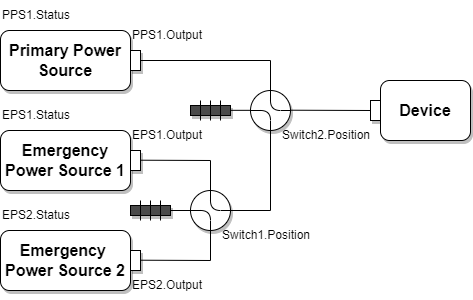

The diagram above was exported from draw.io. Its source (the exported page's mxGraphModel, read from the mxfile embedded in the PNG):
<mxGraphModel dx="652" dy="844" grid="1" gridSize="10" guides="1" tooltips="1" connect="1" arrows="1" fold="1" page="1" pageScale="1" pageWidth="827" pageHeight="1169" math="0" shadow="0">
  <root>
    <mxCell id="0" />
    <mxCell id="1" parent="0" />
    <mxCell id="pZ-DNMxPV1xEBQZKG7wP-3" value="" style="group" vertex="1" connectable="0" parent="1">
      <mxGeometry x="40" y="260" width="140" height="60" as="geometry" />
    </mxCell>
    <mxCell id="pZ-DNMxPV1xEBQZKG7wP-1" value="Primary Power Source" style="rounded=1;whiteSpace=wrap;html=1;fontStyle=1;fontSize=16;shadow=1;" vertex="1" parent="pZ-DNMxPV1xEBQZKG7wP-3">
      <mxGeometry width="130" height="60" as="geometry" />
    </mxCell>
    <mxCell id="pZ-DNMxPV1xEBQZKG7wP-2" value="" style="rounded=0;whiteSpace=wrap;html=1;shadow=1;" vertex="1" parent="pZ-DNMxPV1xEBQZKG7wP-3">
      <mxGeometry x="130" y="20" width="10" height="20" as="geometry" />
    </mxCell>
    <mxCell id="pZ-DNMxPV1xEBQZKG7wP-4" value="" style="group" vertex="1" connectable="0" parent="1">
      <mxGeometry x="40" y="360" width="140" height="60" as="geometry" />
    </mxCell>
    <mxCell id="pZ-DNMxPV1xEBQZKG7wP-5" value="Emergency Power Source 1" style="rounded=1;whiteSpace=wrap;html=1;fontStyle=1;fontSize=16;shadow=1;" vertex="1" parent="pZ-DNMxPV1xEBQZKG7wP-4">
      <mxGeometry width="130" height="60" as="geometry" />
    </mxCell>
    <mxCell id="pZ-DNMxPV1xEBQZKG7wP-6" value="" style="rounded=0;whiteSpace=wrap;html=1;shadow=1;" vertex="1" parent="pZ-DNMxPV1xEBQZKG7wP-4">
      <mxGeometry x="130" y="20" width="10" height="20" as="geometry" />
    </mxCell>
    <mxCell id="pZ-DNMxPV1xEBQZKG7wP-7" value="" style="group" vertex="1" connectable="0" parent="1">
      <mxGeometry x="40" y="460" width="140" height="60" as="geometry" />
    </mxCell>
    <mxCell id="pZ-DNMxPV1xEBQZKG7wP-8" value="Emergency&amp;nbsp; Power Source 2" style="rounded=1;whiteSpace=wrap;html=1;fontStyle=1;fontSize=16;shadow=1;" vertex="1" parent="pZ-DNMxPV1xEBQZKG7wP-7">
      <mxGeometry width="130" height="60" as="geometry" />
    </mxCell>
    <mxCell id="pZ-DNMxPV1xEBQZKG7wP-9" value="" style="rounded=0;whiteSpace=wrap;html=1;shadow=1;" vertex="1" parent="pZ-DNMxPV1xEBQZKG7wP-7">
      <mxGeometry x="130" y="20" width="10" height="20" as="geometry" />
    </mxCell>
    <mxCell id="pZ-DNMxPV1xEBQZKG7wP-17" value="" style="group" vertex="1" connectable="0" parent="1">
      <mxGeometry x="170" y="430" width="40" height="20" as="geometry" />
    </mxCell>
    <mxCell id="pZ-DNMxPV1xEBQZKG7wP-12" value="" style="rounded=0;whiteSpace=wrap;html=1;shadow=1;fillColor=#4A4A4A;" vertex="1" parent="pZ-DNMxPV1xEBQZKG7wP-17">
      <mxGeometry y="5" width="40" height="10" as="geometry" />
    </mxCell>
    <mxCell id="pZ-DNMxPV1xEBQZKG7wP-14" value="" style="endArrow=none;html=1;rounded=0;" edge="1" parent="pZ-DNMxPV1xEBQZKG7wP-17">
      <mxGeometry width="50" height="50" relative="1" as="geometry">
        <mxPoint x="20" y="20" as="sourcePoint" />
        <mxPoint x="20" as="targetPoint" />
      </mxGeometry>
    </mxCell>
    <mxCell id="pZ-DNMxPV1xEBQZKG7wP-15" value="" style="endArrow=none;html=1;rounded=0;" edge="1" parent="pZ-DNMxPV1xEBQZKG7wP-17">
      <mxGeometry width="50" height="50" relative="1" as="geometry">
        <mxPoint x="30" y="20" as="sourcePoint" />
        <mxPoint x="30" as="targetPoint" />
      </mxGeometry>
    </mxCell>
    <mxCell id="pZ-DNMxPV1xEBQZKG7wP-16" value="" style="endArrow=none;html=1;rounded=0;" edge="1" parent="pZ-DNMxPV1xEBQZKG7wP-17">
      <mxGeometry width="50" height="50" relative="1" as="geometry">
        <mxPoint x="10" y="20" as="sourcePoint" />
        <mxPoint x="10" as="targetPoint" />
      </mxGeometry>
    </mxCell>
    <mxCell id="pZ-DNMxPV1xEBQZKG7wP-19" value="" style="group" vertex="1" connectable="0" parent="1">
      <mxGeometry x="230" y="330" width="40" height="20" as="geometry" />
    </mxCell>
    <mxCell id="pZ-DNMxPV1xEBQZKG7wP-20" value="" style="rounded=0;whiteSpace=wrap;html=1;shadow=1;fillColor=#4A4A4A;" vertex="1" parent="pZ-DNMxPV1xEBQZKG7wP-19">
      <mxGeometry y="5" width="40" height="10" as="geometry" />
    </mxCell>
    <mxCell id="pZ-DNMxPV1xEBQZKG7wP-21" value="" style="endArrow=none;html=1;rounded=0;" edge="1" parent="pZ-DNMxPV1xEBQZKG7wP-19">
      <mxGeometry width="50" height="50" relative="1" as="geometry">
        <mxPoint x="20" y="20" as="sourcePoint" />
        <mxPoint x="20" as="targetPoint" />
      </mxGeometry>
    </mxCell>
    <mxCell id="pZ-DNMxPV1xEBQZKG7wP-22" value="" style="endArrow=none;html=1;rounded=0;" edge="1" parent="pZ-DNMxPV1xEBQZKG7wP-19">
      <mxGeometry width="50" height="50" relative="1" as="geometry">
        <mxPoint x="30" y="20" as="sourcePoint" />
        <mxPoint x="30" as="targetPoint" />
      </mxGeometry>
    </mxCell>
    <mxCell id="pZ-DNMxPV1xEBQZKG7wP-23" value="" style="endArrow=none;html=1;rounded=0;" edge="1" parent="pZ-DNMxPV1xEBQZKG7wP-19">
      <mxGeometry width="50" height="50" relative="1" as="geometry">
        <mxPoint x="10" y="20" as="sourcePoint" />
        <mxPoint x="10" as="targetPoint" />
      </mxGeometry>
    </mxCell>
    <mxCell id="pZ-DNMxPV1xEBQZKG7wP-24" value="" style="endArrow=none;html=1;rounded=0;entryX=1;entryY=0.5;entryDx=0;entryDy=0;" edge="1" parent="1" target="pZ-DNMxPV1xEBQZKG7wP-2">
      <mxGeometry width="50" height="50" relative="1" as="geometry">
        <mxPoint x="310" y="290" as="sourcePoint" />
        <mxPoint x="200" y="330" as="targetPoint" />
      </mxGeometry>
    </mxCell>
    <mxCell id="pZ-DNMxPV1xEBQZKG7wP-25" value="" style="endArrow=none;html=1;rounded=0;entryX=1;entryY=0.5;entryDx=0;entryDy=0;" edge="1" parent="1">
      <mxGeometry width="50" height="50" relative="1" as="geometry">
        <mxPoint x="250" y="390" as="sourcePoint" />
        <mxPoint x="180" y="389.71" as="targetPoint" />
      </mxGeometry>
    </mxCell>
    <mxCell id="pZ-DNMxPV1xEBQZKG7wP-26" value="" style="endArrow=none;html=1;rounded=0;entryX=1;entryY=0.5;entryDx=0;entryDy=0;" edge="1" parent="1">
      <mxGeometry width="50" height="50" relative="1" as="geometry">
        <mxPoint x="250" y="490" as="sourcePoint" />
        <mxPoint x="180" y="489.71" as="targetPoint" />
      </mxGeometry>
    </mxCell>
    <mxCell id="pZ-DNMxPV1xEBQZKG7wP-29" value="" style="group" vertex="1" connectable="0" parent="1">
      <mxGeometry x="230" y="420" width="40" height="40" as="geometry" />
    </mxCell>
    <mxCell id="pZ-DNMxPV1xEBQZKG7wP-11" value="" style="ellipse;whiteSpace=wrap;html=1;aspect=fixed;shadow=1;" vertex="1" parent="pZ-DNMxPV1xEBQZKG7wP-29">
      <mxGeometry width="40" height="40" as="geometry" />
    </mxCell>
    <mxCell id="pZ-DNMxPV1xEBQZKG7wP-27" value="" style="endArrow=none;html=1;rounded=1;exitX=0;exitY=0.5;exitDx=0;exitDy=0;entryX=0.5;entryY=1;entryDx=0;entryDy=0;curved=0;" edge="1" parent="pZ-DNMxPV1xEBQZKG7wP-29" source="pZ-DNMxPV1xEBQZKG7wP-11" target="pZ-DNMxPV1xEBQZKG7wP-11">
      <mxGeometry width="50" height="50" relative="1" as="geometry">
        <mxPoint x="-40" as="sourcePoint" />
        <mxPoint x="10" y="-50" as="targetPoint" />
        <Array as="points">
          <mxPoint x="20" y="20" />
        </Array>
      </mxGeometry>
    </mxCell>
    <mxCell id="pZ-DNMxPV1xEBQZKG7wP-28" value="" style="endArrow=none;html=1;rounded=1;exitX=0.5;exitY=0;exitDx=0;exitDy=0;entryX=1;entryY=0.5;entryDx=0;entryDy=0;curved=0;" edge="1" parent="pZ-DNMxPV1xEBQZKG7wP-29" source="pZ-DNMxPV1xEBQZKG7wP-11" target="pZ-DNMxPV1xEBQZKG7wP-11">
      <mxGeometry width="50" height="50" relative="1" as="geometry">
        <mxPoint x="10" y="30" as="sourcePoint" />
        <mxPoint x="30" y="50" as="targetPoint" />
        <Array as="points">
          <mxPoint x="20" y="20" />
        </Array>
      </mxGeometry>
    </mxCell>
    <mxCell id="pZ-DNMxPV1xEBQZKG7wP-30" value="" style="group" vertex="1" connectable="0" parent="1">
      <mxGeometry x="290" y="320" width="40" height="40" as="geometry" />
    </mxCell>
    <mxCell id="pZ-DNMxPV1xEBQZKG7wP-31" value="" style="ellipse;whiteSpace=wrap;html=1;aspect=fixed;shadow=1;" vertex="1" parent="pZ-DNMxPV1xEBQZKG7wP-30">
      <mxGeometry width="40" height="40" as="geometry" />
    </mxCell>
    <mxCell id="pZ-DNMxPV1xEBQZKG7wP-32" value="" style="endArrow=none;html=1;rounded=1;exitX=0;exitY=0.5;exitDx=0;exitDy=0;entryX=0.5;entryY=1;entryDx=0;entryDy=0;curved=0;" edge="1" parent="pZ-DNMxPV1xEBQZKG7wP-30" source="pZ-DNMxPV1xEBQZKG7wP-31" target="pZ-DNMxPV1xEBQZKG7wP-31">
      <mxGeometry width="50" height="50" relative="1" as="geometry">
        <mxPoint x="-40" as="sourcePoint" />
        <mxPoint x="10" y="-50" as="targetPoint" />
        <Array as="points">
          <mxPoint x="20" y="20" />
        </Array>
      </mxGeometry>
    </mxCell>
    <mxCell id="pZ-DNMxPV1xEBQZKG7wP-33" value="" style="endArrow=none;html=1;rounded=1;exitX=0.5;exitY=0;exitDx=0;exitDy=0;entryX=1;entryY=0.5;entryDx=0;entryDy=0;curved=0;" edge="1" parent="pZ-DNMxPV1xEBQZKG7wP-30" source="pZ-DNMxPV1xEBQZKG7wP-31" target="pZ-DNMxPV1xEBQZKG7wP-31">
      <mxGeometry width="50" height="50" relative="1" as="geometry">
        <mxPoint x="10" y="30" as="sourcePoint" />
        <mxPoint x="30" y="50" as="targetPoint" />
        <Array as="points">
          <mxPoint x="20" y="20" />
        </Array>
      </mxGeometry>
    </mxCell>
    <mxCell id="pZ-DNMxPV1xEBQZKG7wP-34" value="" style="endArrow=none;html=1;rounded=0;exitX=0.5;exitY=0;exitDx=0;exitDy=0;" edge="1" parent="1" source="pZ-DNMxPV1xEBQZKG7wP-11">
      <mxGeometry width="50" height="50" relative="1" as="geometry">
        <mxPoint x="200" y="410" as="sourcePoint" />
        <mxPoint x="250" y="390" as="targetPoint" />
      </mxGeometry>
    </mxCell>
    <mxCell id="pZ-DNMxPV1xEBQZKG7wP-35" value="" style="endArrow=none;html=1;rounded=0;" edge="1" parent="1">
      <mxGeometry width="50" height="50" relative="1" as="geometry">
        <mxPoint x="250" y="490" as="sourcePoint" />
        <mxPoint x="250" y="460" as="targetPoint" />
      </mxGeometry>
    </mxCell>
    <mxCell id="pZ-DNMxPV1xEBQZKG7wP-36" value="" style="endArrow=none;html=1;rounded=0;entryX=1;entryY=0.5;entryDx=0;entryDy=0;" edge="1" parent="1" target="pZ-DNMxPV1xEBQZKG7wP-12">
      <mxGeometry width="50" height="50" relative="1" as="geometry">
        <mxPoint x="230" y="440" as="sourcePoint" />
        <mxPoint x="270" y="410" as="targetPoint" />
      </mxGeometry>
    </mxCell>
    <mxCell id="pZ-DNMxPV1xEBQZKG7wP-37" value="" style="endArrow=none;html=1;rounded=0;exitX=1;exitY=0.5;exitDx=0;exitDy=0;" edge="1" parent="1" source="pZ-DNMxPV1xEBQZKG7wP-11">
      <mxGeometry width="50" height="50" relative="1" as="geometry">
        <mxPoint x="280" y="450" as="sourcePoint" />
        <mxPoint x="310" y="440" as="targetPoint" />
      </mxGeometry>
    </mxCell>
    <mxCell id="pZ-DNMxPV1xEBQZKG7wP-38" value="" style="endArrow=none;html=1;rounded=0;exitX=0.5;exitY=1;exitDx=0;exitDy=0;" edge="1" parent="1" source="pZ-DNMxPV1xEBQZKG7wP-31">
      <mxGeometry width="50" height="50" relative="1" as="geometry">
        <mxPoint x="290" y="460" as="sourcePoint" />
        <mxPoint x="310" y="440" as="targetPoint" />
      </mxGeometry>
    </mxCell>
    <mxCell id="pZ-DNMxPV1xEBQZKG7wP-39" value="" style="endArrow=none;html=1;rounded=0;exitX=0.5;exitY=0;exitDx=0;exitDy=0;" edge="1" parent="1" source="pZ-DNMxPV1xEBQZKG7wP-31">
      <mxGeometry width="50" height="50" relative="1" as="geometry">
        <mxPoint x="300" y="470" as="sourcePoint" />
        <mxPoint x="310" y="290" as="targetPoint" />
      </mxGeometry>
    </mxCell>
    <mxCell id="pZ-DNMxPV1xEBQZKG7wP-40" value="" style="endArrow=none;html=1;rounded=0;entryX=1;entryY=0.5;entryDx=0;entryDy=0;" edge="1" parent="1">
      <mxGeometry width="50" height="50" relative="1" as="geometry">
        <mxPoint x="290" y="339.83" as="sourcePoint" />
        <mxPoint x="270" y="339.83" as="targetPoint" />
      </mxGeometry>
    </mxCell>
    <mxCell id="pZ-DNMxPV1xEBQZKG7wP-41" value="" style="endArrow=none;html=1;rounded=0;exitX=1;exitY=0.5;exitDx=0;exitDy=0;entryX=0;entryY=0.5;entryDx=0;entryDy=0;" edge="1" parent="1" target="pZ-DNMxPV1xEBQZKG7wP-48">
      <mxGeometry width="50" height="50" relative="1" as="geometry">
        <mxPoint x="330" y="339.71" as="sourcePoint" />
        <mxPoint x="370" y="339.71" as="targetPoint" />
      </mxGeometry>
    </mxCell>
    <mxCell id="pZ-DNMxPV1xEBQZKG7wP-49" value="PPS1.Status" style="text;html=1;strokeColor=none;fillColor=none;align=left;verticalAlign=middle;whiteSpace=wrap;rounded=0;" vertex="1" parent="1">
      <mxGeometry x="40" y="230" width="60" height="30" as="geometry" />
    </mxCell>
    <mxCell id="pZ-DNMxPV1xEBQZKG7wP-50" value="EPS1.Status" style="text;html=1;strokeColor=none;fillColor=none;align=left;verticalAlign=middle;whiteSpace=wrap;rounded=0;" vertex="1" parent="1">
      <mxGeometry x="40" y="330" width="60" height="30" as="geometry" />
    </mxCell>
    <mxCell id="pZ-DNMxPV1xEBQZKG7wP-51" value="EPS2.Status" style="text;html=1;strokeColor=none;fillColor=none;align=left;verticalAlign=middle;whiteSpace=wrap;rounded=0;" vertex="1" parent="1">
      <mxGeometry x="40" y="430" width="60" height="30" as="geometry" />
    </mxCell>
    <mxCell id="pZ-DNMxPV1xEBQZKG7wP-52" value="PPS1.Output" style="text;html=1;strokeColor=none;fillColor=none;align=left;verticalAlign=middle;whiteSpace=wrap;rounded=0;" vertex="1" parent="1">
      <mxGeometry x="170" y="250" width="60" height="30" as="geometry" />
    </mxCell>
    <mxCell id="pZ-DNMxPV1xEBQZKG7wP-53" value="EPS1.Output" style="text;html=1;strokeColor=none;fillColor=none;align=left;verticalAlign=middle;whiteSpace=wrap;rounded=0;" vertex="1" parent="1">
      <mxGeometry x="170" y="350" width="60" height="30" as="geometry" />
    </mxCell>
    <mxCell id="pZ-DNMxPV1xEBQZKG7wP-54" value="EPS2.Output" style="text;html=1;strokeColor=none;fillColor=none;align=left;verticalAlign=middle;whiteSpace=wrap;rounded=0;" vertex="1" parent="1">
      <mxGeometry x="170" y="500" width="60" height="30" as="geometry" />
    </mxCell>
    <mxCell id="pZ-DNMxPV1xEBQZKG7wP-55" value="Switch1.Position" style="text;html=1;strokeColor=none;fillColor=none;align=left;verticalAlign=middle;whiteSpace=wrap;rounded=0;" vertex="1" parent="1">
      <mxGeometry x="260" y="450" width="60" height="30" as="geometry" />
    </mxCell>
    <mxCell id="pZ-DNMxPV1xEBQZKG7wP-56" value="Switch2.Position" style="text;html=1;strokeColor=none;fillColor=none;align=left;verticalAlign=middle;whiteSpace=wrap;rounded=0;" vertex="1" parent="1">
      <mxGeometry x="320" y="350" width="60" height="30" as="geometry" />
    </mxCell>
    <mxCell id="pZ-DNMxPV1xEBQZKG7wP-48" value="" style="rounded=0;whiteSpace=wrap;html=1;shadow=1;" vertex="1" parent="1">
      <mxGeometry x="410" y="330" width="10" height="20" as="geometry" />
    </mxCell>
    <mxCell id="pZ-DNMxPV1xEBQZKG7wP-43" value="Device" style="rounded=1;whiteSpace=wrap;html=1;fontStyle=1;fontSize=16;shadow=1;" vertex="1" parent="1">
      <mxGeometry x="420" y="310" width="90" height="60" as="geometry" />
    </mxCell>
  </root>
</mxGraphModel>